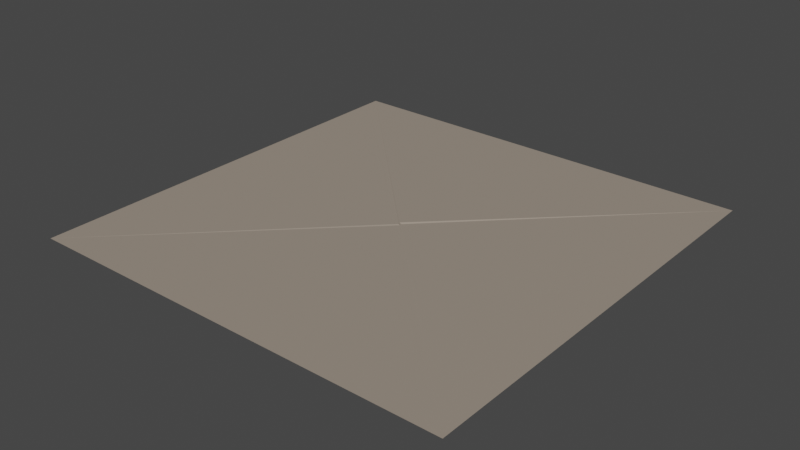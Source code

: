 # Source: pillar_foundation.blend  (saved by Blender 3.6.11; exported with 4.5.12 LTS)
import bpy
from mathutils import Matrix  # noqa: F401  (used for matrix-valued properties, if any)

bpy.ops.wm.read_factory_settings(use_empty=True)
scene = bpy.context.scene
scene.name = 'Scene'

# ---- collections
col_collection = bpy.data.collections.new('Collection'); scene.collection.children.link(col_collection)
col_booleans = bpy.data.collections.new('Booleans'); scene.collection.children.link(col_booleans)

# ---- images (referenced by path relative to the original .blend; pixels are not part of the script)
import os
ASSET_DIR = os.environ.get("B2B_ASSET_DIR", "")  # directory of the original .blend (textures are referenced by path, not embedded)
HERE = os.path.dirname(os.path.abspath(__file__))  # packed textures are extracted next to this script under _unpacked/

def load_image(name, relpath, width, height, colorspace="sRGB"):
    """Load a texture the original file referenced (path relative to the .blend, or extracted next to this script)."""
    p = next((c for c in (os.path.join(HERE, relpath), os.path.join(ASSET_DIR, relpath)) if relpath and os.path.exists(c)), "")
    if p:
        img = bpy.data.images.load(p, check_existing=True)
        img.name = name
    else:  # same state as the original file: an image datablock whose file is absent (Cycles renders it pink)
        img = bpy.data.images.new(name, width, height)
        img.source = "FILE"
        img.filepath = "//" + (relpath or name)
    img.colorspace_settings.name = colorspace
    return img
img_bricks_normal_png = load_image('bricks_normal.png', 'bricks_normal.png', 1024, 1024, 'Linear Rec.709')
img_bricks_roughness_png = load_image('bricks_roughness.png', 'bricks_roughness.png', 1024, 1024, 'Linear Rec.709')
img_bricks_diffuse_png = load_image('bricks_diffuse.png', 'bricks_diffuse.png', 1024, 1024, 'sRGB')

# ---- materials (node trees are filled in below, after node groups)
mat_material_001 = bpy.data.materials.new('Material.001')
mat_material_001.use_backface_culling = True
mat_material_001.use_transparent_shadow = False

# ---- material node trees
mat_material_001.use_nodes = True; mat_material_001.node_tree.nodes.clear()
_N = mat_material_001.node_tree.nodes; _L = mat_material_001.node_tree.links
n0 = _N.new('ShaderNodeOutputMaterial'); n0.name = 'Material Output'; n0.location = (300, 300)
n1 = _N.new('ShaderNodeNormalMap'); n1.name = 'Normal Map'; n1.location = (-180, -200)
n1.hide = True
n2 = _N.new('ShaderNodeTexImage'); n2.name = 'Image Texture.002'; n2.location = (-480, -200)
n2.hide = True
n2.image = img_bricks_normal_png
n3 = _N.new('ShaderNodeBsdfPrincipled'); n3.name = 'Principled BSDF'; n3.location = (10, 300)
n3.distribution = 'GGX'
n3.subsurface_method = 'RANDOM_WALK_SKIN'
n3.inputs[0].default_value = (0.3219, 0.2678, 0.2163, 1.0)
n3.inputs[2].default_value = 0.75
n3.inputs[3].default_value = 1.45
n3.inputs[27].default_value = (0.0, 0.0, 0.0, 1.0)
n3.inputs[28].default_value = 1.0
n4 = _N.new('ShaderNodeTexImage'); n4.name = 'Image Texture.001'; n4.location = (-400, 240)
n4.hide = True
n4.image = img_bricks_roughness_png
n5 = _N.new('ShaderNodeTexImage'); n5.name = 'Image Texture'; n5.location = (-400, 300)
n5.hide = True
n5.image = img_bricks_diffuse_png
_L.new(n3.outputs[0], n0.inputs[0])
_L.new(n2.outputs[0], n1.inputs[1])
n0.is_active_output = True

# ---- world
world_world = bpy.data.worlds.new('World'); scene.world = world_world
world_world.use_nodes = True; world_world.node_tree.nodes.clear()
_N = world_world.node_tree.nodes; _L = world_world.node_tree.links
n0 = _N.new('ShaderNodeOutputWorld'); n0.name = 'World Output'; n0.location = (300, 300)
n1 = _N.new('ShaderNodeBackground'); n1.name = 'Background'; n1.location = (10, 300)
n1.inputs[0].default_value = (0.05088, 0.05088, 0.05088, 1.0)
_L.new(n1.outputs[0], n0.inputs[0])
n0.is_active_output = True
world_world.color = (0.05088, 0.05088, 0.05088)
world_world.use_sun_shadow = False
world_world.sun_shadow_jitter_overblur = 0.0

# ---- meshes
me_cube = bpy.data.meshes.new('Cube')
me_cube.from_pydata([(0.0, -20.0, 0.0), (0.0, -20.0, 36.75), (0.0, 0.0, 0.0), (0.0, 0.0, 44.42), (20.0, -20.0, 0.0), (20.0, -20.0, 31.14), (20.0, 0.0, 0.0), (20.0, 0.0, 34.76), (20.0, -11.0, 0.01355), (0.0, -11.0, 0.01355), (20.0, -11.0, 3.0), (0.0, -11.0, 3.0), (20.0, -8.0, 3.0), (0.0, -8.0, 3.0), (20.0, -8.0, 0.01355), (0.0, -8.0, 0.01355), (20.0, -16.0, 19.0), (20.0, -16.0, 16.0), (20.0, -13.0, 16.0), (20.0, -13.0, 19.0), (0.0, -20.0, 9.0), (0.0, -20.0, 12.0), (3.0, -20.0, 12.0), (3.0, -20.0, 9.0)], [], [(13, 2, 3, 1, 0, 9, 11), (2, 6, 7, 3), (8, 14, 6, 4, 10), (4, 0, 20, 23), (20, 0, 1, 5, 4, 23, 22, 21), (2, 0, 4, 6), (19, 16, 5, 7, 6, 14, 12, 18), (17, 18, 12, 10, 4, 5, 16), (15, 9, 0, 2, 13)])
_uv = me_cube.uv_layers.new(name='UVMap')
_uv.uv.foreach_set('vector', [1.389, -0.9626, 3.389, -1.713, 3.389, 9.393, -1.611, 7.475, -1.611, -1.713, 0.6391, -1.709, 0.6391, -0.9626, -2.042, -1.713, 2.958, -1.713, 2.958, 6.978, -2.042, 9.393, 0.6391, -1.709, 1.389, -1.709, 3.389, -1.713, -1.611, -1.713, 0.6391, -0.9626, 2.958, -1.713, -2.042, -1.713, -2.04, 0.5382, -1.29, 0.5382, -2.04, 0.5382, -2.042, -1.713, -2.042, 7.475, 2.958, 6.072, 2.958, -1.713, -1.29, 0.5382, -1.29, 1.287, -2.04, 1.287, -2.042, 3.389, -2.042, -1.611, 2.958, -1.611, 2.958, 3.389, 0.1391, 3.037, -0.6109, 3.037, -1.611, 6.072, 3.389, 6.978, 3.389, -1.713, 1.389, -1.709, 1.389, -0.9626, 0.1391, 2.288, -0.6109, 2.288, 0.1391, 2.288, 1.389, -0.9626, 0.6391, -0.9626, -1.611, -1.713, -1.611, 6.072, -0.6109, 3.037, 1.389, -1.709, 0.6391, -1.709, -1.611, -1.713, 3.389, -1.713, 1.389, -0.9626])
me_cube.materials.append(mat_material_001)
me_cube.update()
me_cube_002 = bpy.data.meshes.new('Cube.002')
me_cube_002.from_pydata([(0.0, -20.0, 36.75), (0.0, 0.0, 44.42), (20.0, -20.0, 31.14), (20.0, 0.0, 34.76), (-2150.0, -2170.0, 36.73), (-2150.0, 2150.0, 52.07), (2170.0, -2170.0, 25.51), (2170.0, 2150.0, 32.75)], [], [(3, 2, 6, 7), (2, 0, 4, 6), (1, 3, 7, 5), (0, 1, 5, 4)])
_uv = me_cube_002.uv_layers.new(name='UVMap')
_uv.uv.foreach_set('vector', [0.625, 0.5, 0.625, 0.75, 0.625, 0.75, 0.625, 0.5, 0.625, 0.75, 0.625, 1.0, 0.625, 1.0, 0.625, 0.75, 0.625, 0.25, 0.625, 0.5, 0.625, 0.5, 0.625, 0.25, 0.625, 0.0, 0.625, 0.25, 0.625, 0.25, 0.625, 0.0])
me_cube_002.materials.append(mat_material_001)
me_cube_002.update()
me_cube_001 = bpy.data.meshes.new('Cube.001')
me_cube_001.from_pydata([(6.742, -6.5, 16.0), (6.742, -6.5, 19.0), (6.742, -3.5, 16.0), (6.742, -3.5, 19.0), (14.38, -6.5, 16.0), (14.38, -6.5, 19.0), (14.38, -3.5, 16.0), (14.38, -3.5, 19.0)], [], [(0, 1, 3, 2), (2, 3, 7, 6), (6, 7, 5, 4), (4, 5, 1, 0), (2, 6, 4, 0), (7, 3, 1, 5)])
_uv = me_cube_001.uv_layers.new(name='UVMap')
_uv.uv.foreach_set('vector', [0.375, 0.0, 0.625, 0.0, 0.625, 0.25, 0.375, 0.25, 0.375, 0.25, 0.625, 0.25, 0.625, 0.5, 0.375, 0.5, 0.375, 0.5, 0.625, 0.5, 0.625, 0.75, 0.375, 0.75, 0.375, 0.75, 0.625, 0.75, 0.625, 1.0, 0.375, 1.0, 0.125, 0.5, 0.375, 0.5, 0.375, 0.75, 0.125, 0.75, 0.625, 0.5, 0.875, 0.5, 0.875, 0.75, 0.625, 0.75])
me_cube_001.update()
me_plane_001 = bpy.data.meshes.new('Plane.001')
me_plane_001.from_pydata([(2.962, -6.499, 23.01), (1.735, -11.13, 23.01), (1.917, -7.265, 25.72), (1.046, -7.905, 26.11), (0.5111, -8.299, 25.93), (3.436, -9.871, 26.4), (0.4657, -12.06, 26.31), (2.653, -10.45, 26.61), (2.269, -10.73, 26.34), (1.579, -11.24, 26.49), (17.0, -3.0, 2.0), (20.0, -3.0, 2.0), (17.0, 0.0, 2.0), (20.0, 0.0, 2.0), (17.0, -6.0, 0.0), (20.0, -6.0, 0.0), (3.0, -3.0, 9.0), (3.0, 0.0, 9.0), (0.0, -3.0, 9.0), (0.0, 0.0, 9.0), (3.0, -17.0, 9.0), (0.0, -17.0, 9.0), (3.0, -20.0, 9.0), (0.0, -20.0, 9.0), (17.0, -17.0, 16.0), (17.0, -20.0, 16.0), (20.0, -17.0, 16.0), (20.0, -20.0, 16.0), (17.0, -3.0, 16.0), (20.0, -3.0, 16.0), (17.0, 0.0, 16.0), (20.0, 0.0, 16.0), (3.0, -17.0, 23.0), (0.0, -17.0, 23.0), (3.0, -20.0, 23.0), (0.0, -20.0, 23.0), (17.0, -17.0, 30.0), (17.0, -20.0, 30.0), (20.0, -17.0, 30.0), (20.0, -20.0, 30.0), (17.0, 0.0, 0.0), (17.0, -3.0, 0.0), (20.0, -3.0, 0.0), (20.0, 0.0, 0.0), (3.0, 0.0, 5.268), (3.0, -3.0, 5.268), (0.0, 0.0, 5.268), (0.0, -3.0, 5.268), (0.0, -17.0, 5.268), (3.0, -17.0, 5.268), (0.0, -20.0, 5.268), (3.0, -20.0, 5.268), (17.0, -20.0, 12.27), (17.0, -17.0, 12.27), (20.0, -20.0, 12.27), (20.0, -17.0, 12.27), (20.0, -3.0, 12.27), (17.0, -3.0, 12.27), (20.0, 0.0, 12.27), (17.0, 0.0, 12.27), (0.0, -17.0, 19.27), (3.0, -17.0, 19.27), (0.0, -20.0, 19.27), (3.0, -20.0, 19.27), (17.0, -20.0, 26.27), (17.0, -17.0, 26.27), (20.0, -20.0, 26.27), (20.0, -17.0, 26.27), (10.0, -3.0, 5.5), (10.0, 0.0, 5.5), (10.0, -3.0, 1.768), (10.0, 0.0, 1.768), (10.0, -3.0, 0.0), (10.0, 0.0, 0.0), (6.658, -20.0, 10.83), (6.522, -20.0, 7.029), (6.184, -20.0, 9.412), (6.208, -20.0, 8.681), (6.835, -20.0, 8.21), (7.103, -17.0, 11.05), (6.351, -19.2, 10.68), (6.752, -17.0, 7.144), (6.612, -17.0, 9.656), (6.778, -17.0, 9.226), (5.877, -17.0, 7.739), (6.774, -17.0, 7.595), (16.14, -17.0, 11.84), (14.98, -17.0, 14.99), (15.43, -17.0, 14.44), (15.8, -17.0, 13.24), (15.82, -17.0, 12.58), (15.4, -20.0, 15.2), (15.59, -20.0, 11.56), (15.71, -20.0, 14.42), (15.35, -20.0, 13.35), (15.42, -20.0, 12.44), (16.15, -18.63, 11.84), (8.683, 0.0, 20.16), (8.158, -3.0, 20.42), (8.29, 0.0, 16.62), (8.223, 0.0, 19.24), (8.846, 0.0, 18.25), (8.55, 0.0, 17.4), (8.822, -3.0, 16.36), (8.848, -3.0, 19.23), (9.103, -3.0, 18.31), (8.879, -3.0, 17.73), (0.0, -4.743, 23.0), (3.0, -3.53, 23.0), (0.0, -6.162, 19.27), (0.0, -4.375, 22.1), (0.0, -4.479, 21.42), (0.0, -5.365, 20.83), (0.0, -4.976, 20.2), (3.0, -4.131, 19.27), (3.0, -3.553, 22.16), (3.0, -3.438, 21.66), (3.0, -3.822, 21.21), (3.0, -3.834, 20.64), (4.222, -9.295, 24.36), (3.988, -7.892, 23.01), (3.873, -9.554, 23.01), (0.3234, -11.85, 26.29), (0.3496, -9.467, 26.59), (0.06008, -8.63, 26.42), (0.1114, -8.923, 23.01), (0.08329, -8.619, 23.01), (20.0, -11.99, 30.0), (17.0, -9.911, 26.27), (17.0, -12.26, 30.0), (20.0, -11.08, 26.27), (20.0, -3.0, 28.8), (17.01, -3.0, 29.01), (16.75, -3.0, 25.29), (20.0, -9.537e-07, 28.8), (17.01, -9.537e-07, 29.01), (19.74, 9.537e-07, 25.08), (16.75, 9.537e-07, 25.29), (19.74, -5.553, 25.08), (16.75, -5.945, 25.29), (20.0, -9.742, 28.85), (19.74, -10.35, 25.13), (17.01, -10.08, 29.17), (16.74, -9.374, 25.03), (10.92, -3.0, 28.72), (12.6, -3.0, 31.61), (10.11, 9.537e-07, 29.2), (11.79, -9.537e-07, 32.08), (10.92, -3.0, 28.72), (12.6, -3.0, 31.61), (10.11, 9.537e-07, 29.2), (11.79, -9.537e-07, 32.08), (3.246, -3.0, 36.35), (2.88, -3.0, 32.64), (2.88, 9.537e-07, 32.64), (-0.1052, -3.0, 32.93), (3.016, -5.892, 34.01), (3.294, -5.9, 36.84), (3.229, -6.073, 36.18), (3.151, -5.379, 35.38), (10.4, -3.0, 27.91), (12.16, -3.0, 30.74), (9.608, 9.537e-07, 28.4), (11.37, -9.537e-07, 31.24), (0.288, -5.723, 34.2), (1.182, -5.658, 35.03), (1.707, -5.45, 35.49), (2.028, -5.492, 35.79), (-0.02684, -4.674, 33.73), (3.246, -2.045, 36.35), (3.09, -3.0, 36.37), (-0.03947, 9.537e-07, 32.93), (-0.1052, -0.403, 32.93), (3.467, -9.537e-07, 36.21), (3.275, -3.615, 36.65), (3.319, -5.989, 37.09), (2.43, -5.966, 36.25), (2.546, -5.917, 36.35), (3.083, -5.865, 36.85), (3.135, -5.884, 36.9), (10.4, -3.0, 27.91), (12.16, -3.0, 30.74), (9.608, 9.537e-07, 28.4), (11.37, -9.537e-07, 31.24), (0.288, -5.723, 34.2), (1.182, -5.658, 35.03), (1.707, -5.45, 35.49), (2.028, -5.492, 35.79), (-0.02684, -4.674, 33.73), (3.246, -2.045, 36.35), (3.09, -3.0, 36.37), (3.467, -9.537e-07, 36.21), (3.275, -3.615, 36.65), (3.319, -5.989, 37.09), (2.43, -5.966, 36.25), (2.546, -5.917, 36.35), (3.083, -5.865, 36.85), (3.135, -5.884, 36.9), (-0.1052, -0.403, 32.93), (-0.03947, 9.537e-07, 32.93), (3.101, -3.662, 38.39), (0.1018, -6.205, 36.8), (0.1018, -3.698, 38.44), (0.02049, -1.649, 35.32), (3.135, -9.778, 36.25), (0.129, -9.075, 36.4), (0.04866, -7.128, 33.27), (0.1079, -8.363, 35.71), (0.09746, -8.329, 35.16), (0.07879, -7.736, 34.53), (3.117, -9.075, 35.72), (2.293, -8.557, 34.98), (2.402, -8.577, 35.1), (2.947, -8.873, 35.61), (3.108, -6.855, 36.65), (1.928, -7.895, 34.83), (2.899, -8.826, 35.57), (2.942, -6.171, 36.74), (3.101, -5.358, 37.27), (0.08407, -1.648, 35.32), (3.33, -3.595, 38.29), (0.03801, -6.005, 33.43), (1.63, -7.677, 34.58), (1.142, -7.579, 34.05), (0.3132, -7.143, 33.26), (0.02049, -1.973, 35.11), (2.293, -8.557, 34.98), (2.402, -8.577, 35.1), (3.117, -9.075, 35.72), (2.947, -8.873, 35.61), (3.108, -6.855, 36.65), (2.899, -8.826, 35.57), (2.942, -6.171, 36.74), (3.101, -5.358, 37.27), (3.33, -3.595, 38.29), (1.928, -7.895, 34.83), (1.63, -7.677, 34.58), (1.142, -7.579, 34.05), (0.3132, -7.143, 33.26), (0.08407, -1.648, 35.32), (0.02049, -1.973, 35.11), (0.03801, -6.005, 33.43), (5.677, -3.932, 21.12), (4.789, -5.926, 22.77), (3.0, -4.263, 21.08), (2.42, -4.789, 21.07), (2.426, -5.168, 21.08), (2.268, -4.343, 22.73), (1.538, -6.328, 22.72), (1.866, -4.834, 22.72), (2.001, -5.126, 22.72), (1.684, -5.565, 22.72), (4.283, -4.094, 22.76), (5.639, -3.93, 22.08), (5.373, -4.506, 22.77), (1.559, -6.327, 22.58), (1.651, -5.52, 21.53), (1.875, -5.403, 21.07), (4.85, -5.928, 21.26), (4.891, -5.844, 21.11)], [], [(123, 124, 126, 125, 122), (2, 5, 119, 120, 0), (5, 7, 8, 9, 6, 1, 121, 119), (6, 122, 125, 1), (10, 11, 13, 12), (11, 10, 14, 15), (68, 69, 17, 16), (16, 17, 19, 18), (16, 18, 21, 20), (20, 21, 23, 22), (20, 22, 74, 80, 79), (24, 25, 27, 26), (24, 26, 29, 28), (28, 29, 31, 30), (28, 30, 97, 98), (32, 33, 35, 34), (32, 34, 37, 36), (36, 37, 39, 38), (41, 40, 43, 42), (42, 15, 14, 41), (70, 45, 44, 71), (45, 47, 46, 44), (45, 49, 48, 47), (49, 51, 50, 48), (49, 81, 75, 51), (53, 55, 54, 52), (53, 57, 56, 55), (57, 59, 58, 56), (57, 103, 99, 59), (61, 63, 62, 60), (61, 65, 64, 63), (65, 67, 66, 64), (38, 67, 130, 127), (110, 107, 108, 115), (22, 51, 75, 78, 77, 76, 74), (37, 64, 66, 39), (68, 70, 41, 10), (27, 54, 55, 26), (69, 71, 44, 17), (115, 116, 111, 110), (19, 46, 47, 18), (25, 52, 54, 27), (32, 61, 114, 118, 117, 116, 115, 108), (17, 44, 46, 19), (116, 117, 112, 111), (28, 57, 53, 24), (35, 62, 63, 34), (26, 55, 56, 29), (20, 49, 45, 16), (31, 58, 59, 30), (18, 47, 48, 21), (33, 60, 62, 35), (11, 42, 43, 13), (23, 50, 51, 22), (13, 43, 40, 12), (29, 56, 58, 31), (21, 48, 50, 23), (36, 65, 61, 32), (73, 71, 40), (34, 63, 64, 37), (15, 42, 11), (39, 66, 67, 38), (10, 41, 14), (30, 59, 99, 102, 101, 100, 97), (24, 53, 86, 90, 89, 88, 87), (12, 40, 71, 69), (16, 45, 70, 68), (41, 72, 73, 40), (10, 12, 69, 68), (70, 71, 73, 72), (70, 72, 41), (65, 36, 129, 128), (67, 65, 128, 130), (36, 38, 127, 129), (75, 81, 85, 78), (76, 82, 80, 74), (78, 85, 84, 77), (77, 84, 83, 76), (79, 82, 83, 84, 85, 81, 49, 20), (82, 76, 83), (79, 80, 82), (87, 91, 25, 24), (91, 93, 94, 95, 92, 52, 25), (92, 96, 86, 53, 52), (88, 93, 91, 87), (89, 94, 93, 88), (90, 95, 94, 89), (90, 86, 96, 95), (95, 96, 92), (117, 118, 113, 112), (98, 104, 105, 106, 103, 57, 28), (113, 118, 114, 109), (107, 110, 111, 112, 113, 109, 60, 33), (108, 107, 33, 32), (109, 114, 61, 60), (99, 103, 106, 102), (102, 106, 105, 101), (101, 105, 104, 100), (100, 104, 98, 97), (9, 8, 4, 124, 123), (8, 7, 3, 4), (3, 7, 5, 2), (120, 119, 121), (9, 123, 122, 6), (125, 126, 0, 120, 121, 1), (126, 124, 4, 3, 2, 0), (128, 129, 127, 130), (151, 135, 134, 136, 137, 146), (138, 139, 133, 137, 136), (149, 147, 150, 148), (146, 137, 133, 144), (132, 131, 134, 135), (145, 132, 135, 151), (133, 132, 145, 144), (141, 140, 142, 143), (142, 140, 131, 132), (141, 143, 139, 138), (132, 133, 139, 143, 142), (141, 138, 136, 134, 131, 140), (154, 199, 191, 183, 182), (162, 163, 181, 180), (182, 160, 153, 154), (154, 153, 155, 198, 199), (189, 152, 161, 183, 191), (152, 153, 160, 161), (197, 193, 192, 190, 169, 173, 171, 172, 188, 184, 185, 186, 187, 194, 195, 196), (175, 157, 158, 159, 156, 153, 152, 174), (170, 152, 189), (174, 152, 170), (155, 153, 156, 164, 168), (179, 178, 157, 175), (177, 176, 158, 157, 178), (167, 166, 159, 158, 176), (165, 164, 156, 159, 166), (155, 168, 198), (203, 239, 240), (208, 207, 205, 201, 202, 203, 240, 241, 206, 209), (200, 218, 234), (221, 225, 219, 220, 233, 232, 230, 210, 229, 231, 227, 211, 235, 236, 237, 238), (204, 228, 214), (218, 200, 202, 201, 217), (217, 201, 205, 204, 214), (206, 241, 224), (228, 204, 205, 207, 216, 213), (207, 208, 226, 212, 216), (208, 209, 222, 215, 226), (209, 206, 224, 223, 222), (203, 202, 200, 234, 239), (256, 257, 259, 258, 255), (244, 247, 252, 253, 242), (247, 249, 250, 251, 248, 243, 254, 252), (248, 255, 258, 243), (251, 250, 246, 257, 256), (250, 249, 245, 246), (245, 249, 247, 244), (253, 252, 254), (251, 256, 255, 248), (258, 259, 242, 253, 254, 243), (259, 257, 246, 245, 244, 242)])
_k = set([(144, 145), (144, 146), (145, 151), (146, 151), (147, 149), (147, 150), (148, 149), (148, 150), (160, 161), (160, 182), (161, 183), (162, 163), (162, 180), (163, 181), (164, 165), (164, 168), (165, 166), (166, 167), (167, 176), (168, 198), (169, 173), (169, 190), (170, 174), (170, 189), (171, 172), (171, 173), (172, 188), (174, 175), (175, 179), (176, 177), (177, 178), (178, 179), (180, 181), (182, 183), (184, 185), (184, 188), (185, 186), (186, 187), (187, 194), (189, 191), (190, 192), (191, 199), (192, 193), (193, 197), (194, 195), (195, 196), (196, 197), (198, 199), (210, 229), (210, 230), (211, 227), (211, 235), (212, 216), (212, 226), (213, 216), (213, 228), (214, 217), (214, 228), (215, 222), (215, 226), (217, 218), (218, 234), (219, 220), (219, 225), (220, 233), (221, 225), (221, 238), (222, 223), (223, 224), (224, 241), (227, 231), (229, 231), (230, 232), (232, 233), (234, 239), (235, 236), (236, 237), (237, 238), (239, 240), (240, 241)])
me_plane_001.attributes.new('sharp_edge', 'BOOLEAN', 'EDGE').data.foreach_set('value', [ (min(e.vertices), max(e.vertices)) in _k for e in me_plane_001.edges])
_uv = me_plane_001.uv_layers.new(name='UVMap')
_uv.uv.foreach_set('vector', [0.3063, 2.266, 0.5156, 2.224, 0.5185, 1.371, 0.4425, 1.371, -0.2897, 2.191, 0.857, 2.049, 0.2055, 2.219, 0.3495, 1.708, 0.7001, 1.371, 1.048, 1.371, -0.8589, 2.219, -1.054, 2.272, -1.151, 2.204, -1.323, 2.24, -1.601, 2.195, -1.284, 1.372, -0.7496, 1.372, -0.6622, 1.708, -0.3411, 2.195, -0.2897, 2.191, 0.4425, 1.371, -0.1089, 1.372, 2.532, 1.923, 3.282, 1.923, 3.282, 2.673, 2.532, 2.673, 3.282, 1.923, 2.532, 1.923, 2.532, 1.173, 3.282, 1.173, 0.7822, 1.923, 0.7822, 2.673, -0.9678, 2.673, -0.9678, 1.923, -0.9678, 1.923, -0.9678, 2.673, -1.718, 2.673, -1.718, 1.923, -0.9678, 1.923, -1.718, 1.923, -1.718, -1.577, -0.9678, -1.577, -0.9678, -1.577, -1.718, -1.577, -1.718, -2.327, -0.9678, -2.327, -0.9678, -1.577, -0.9678, -2.327, -0.05319, -2.327, -0.13, -2.128, 0.05784, -1.577, 2.532, -1.577, 2.532, -2.327, 3.282, -2.327, 3.282, -1.577, 2.532, -1.577, 3.282, -1.577, 3.282, 1.923, 2.532, 1.923, 2.532, 1.923, 3.282, 1.923, 3.282, 2.673, 2.532, 2.673, 2.532, 1.923, 2.532, 2.673, 0.453, 2.673, 0.3217, 1.923, -0.9231, -0.3732, -1.673, -0.3732, -1.673, -1.123, -0.9231, -1.123, -0.9231, -0.3732, -0.9231, -1.123, 2.577, -1.123, 2.577, -0.3732, 2.577, -0.3732, 2.577, -1.123, 3.327, -1.123, 3.327, -0.3732, 2.532, 1.923, 2.532, 2.673, 3.282, 2.673, 3.282, 1.923, 3.282, 1.923, 3.282, 1.173, 2.532, 1.173, 2.532, 1.923, 0.7822, 1.923, -0.9678, 1.923, -0.9678, 2.673, 0.7822, 2.673, -0.9678, 1.923, -1.718, 1.923, -1.718, 2.673, -0.9678, 2.673, -0.9678, 1.923, -0.9678, -1.577, -1.718, -1.577, -1.718, 1.923, -0.9678, -1.577, -0.9678, -2.327, -1.718, -2.327, -1.718, -1.577, -0.9678, -1.577, -0.02972, -1.577, -0.08727, -2.327, -0.9678, -2.327, 2.532, -1.577, 3.282, -1.577, 3.282, -2.327, 2.532, -2.327, 2.532, -1.577, 2.532, 1.923, 3.282, 1.923, 3.282, -1.577, 2.532, 1.923, 2.532, 2.673, 3.282, 2.673, 3.282, 1.923, 2.532, 1.923, 0.4876, 1.923, 0.3547, 2.673, 2.532, 2.673, -0.9231, -0.3732, -0.9231, -1.123, -1.673, -1.123, -1.673, -0.3732, -0.9231, -0.3732, 2.577, -0.3732, 2.577, -1.123, -0.9231, -1.123, 2.577, -0.3732, 3.327, -0.3732, 3.327, -1.123, 2.577, -1.123, -0.3732, 1.969, -0.3732, 1.036, 1.108, 1.036, 0.8783, 1.969, -1.673, -0.004519, -1.673, 0.2192, -0.9231, 0.2192, -0.9231, 0.008157, -0.9678, -2.131, -0.9678, -3.064, -0.08727, -2.624, -0.00897, -2.329, -0.1659, -2.211, -0.1718, -2.028, -0.05319, -1.674, 2.577, 1.969, 2.577, 1.036, 3.327, 1.036, 3.327, 1.969, 0.7822, -3.006, 0.7822, -3.939, 2.532, -4.381, 2.532, -3.881, -2.327, -0.3809, -2.327, -1.314, -1.577, -1.314, -1.577, -0.3809, 0.7822, -3.006, 0.7822, -3.939, -0.9678, -3.064, -0.9678, -2.131, -0.9231, 0.008157, -0.9231, -0.1154, -1.673, -0.1746, -1.673, -0.004519, 2.673, -2.131, 2.673, -3.064, 1.923, -3.064, 1.923, -2.131, 2.532, -0.3809, 2.532, -1.314, 3.282, -1.314, 3.282, -0.3809, -0.3732, 0.2192, -0.3732, -0.7139, 2.844, -0.7139, 2.918, -0.3697, 2.921, -0.2287, 3.017, -0.1154, 2.989, 0.008157, 2.994, 0.2192, -0.9678, -2.131, -0.9678, -3.064, -1.718, -3.064, -1.718, -2.131, -0.9231, 3.017, -0.9231, 2.921, -1.673, 2.536, -1.673, 2.757, 1.923, -0.3809, 1.923, -1.314, -1.577, -1.314, -1.577, -0.3809, -1.673, 0.2192, -1.673, -0.7139, -0.9231, -0.7139, -0.9231, 0.2192, -1.577, -0.3809, -1.577, -1.314, 1.923, -1.314, 1.923, -0.3809, -1.577, -2.131, -1.577, -3.064, 1.923, -3.064, 1.923, -2.131, 3.282, -0.3809, 3.282, -1.314, 2.532, -1.314, 2.532, -0.3809, 1.923, -2.131, 1.923, -3.064, -1.577, -3.064, -1.577, -2.131, -0.3732, 0.2192, -0.3732, -0.7139, -1.123, -0.7139, -1.123, 0.2192, 1.923, -3.881, 1.923, -4.381, 2.673, -4.381, 2.673, -3.881, -1.718, -2.131, -1.718, -3.064, -0.9678, -3.064, -0.9678, -2.131, 3.282, -3.881, 3.282, -4.381, 2.532, -4.381, 2.532, -3.881, 1.923, -0.3809, 1.923, -1.314, 2.673, -1.314, 2.673, -0.3809, -1.577, -2.131, -1.577, -3.064, -2.327, -3.064, -2.327, -2.131, 2.577, 1.969, 2.577, 1.036, -0.9231, -0.7139, -0.9231, 0.2192, 0.7822, -4.381, 0.7822, -3.939, 2.532, -4.381, -0.9231, 0.2192, -0.9231, -0.7139, 2.577, 1.036, 2.577, 1.969, 1.173, -4.381, 1.923, -4.381, 1.923, -3.881, -1.123, 1.969, -1.123, 1.036, -0.3732, 1.036, -0.3732, 1.969, 1.923, -3.881, 1.923, -4.381, 1.173, -4.381, 2.532, -0.3809, 2.532, -1.314, 0.3547, -0.2253, 0.4197, -0.03118, 0.4938, 0.1816, 0.3379, 0.4302, 0.453, 0.6587, 2.532, -0.3809, 2.532, -1.314, 2.318, -1.421, 2.238, -1.236, 2.232, -1.071, 2.141, -0.7702, 2.028, -0.6333, 2.532, -3.881, 2.532, -4.381, 0.7822, -3.939, 0.7822, -3.006, -0.9678, -2.131, -0.9678, -3.064, 0.7822, -3.939, 0.7822, -3.006, 2.532, 1.923, 0.7822, 1.923, 0.7822, 2.673, 2.532, 2.673, 2.532, 1.923, 2.532, 2.673, 0.7822, 2.673, 0.7822, 1.923, 1.923, -3.939, 2.673, -3.939, 2.673, -4.381, 1.923, -4.381, 0.7822, -3.939, 0.7822, -4.381, 2.532, -4.381, -0.3732, 1.036, -0.3732, 1.969, 0.8106, 1.969, 1.399, 1.036, 3.327, -0.3732, 2.577, -0.3732, 2.577, 1.399, 3.327, 1.108, 2.577, -0.3732, 3.327, -0.3732, 3.327, 0.8783, 2.577, 0.8106, -2.327, -2.624, -1.577, -2.595, -1.577, -2.482, -2.327, -2.329, -2.327, -2.028, -1.577, -1.967, -2.128, -1.712, -2.327, -1.674, -0.00897, -2.327, -0.02427, -1.577, -0.2486, -1.577, -0.1659, -2.327, -2.327, -2.211, -1.577, -2.446, -1.577, -2.074, -2.327, -2.028, 0.05784, -1.618, -0.06486, -1.967, -0.02341, -2.074, -0.2486, -2.446, -0.02427, -2.482, -0.02972, -2.595, -0.9678, -3.064, -0.9678, -2.131, -1.577, -1.967, -2.327, -2.028, -1.577, -2.074, -1.577, -1.618, -2.128, -1.712, -1.577, -1.967, 2.028, -1.577, 2.133, -2.327, 2.532, -2.327, 2.532, -1.577, 2.133, -0.5805, 2.209, -0.7767, 2.12, -1.045, 2.137, -1.271, 2.181, -1.49, 2.532, -1.314, 2.532, -0.3809, 2.181, -2.327, 2.32, -1.985, 2.318, -1.577, 2.532, -1.577, 2.532, -2.327, -1.577, -0.7702, -2.327, -0.7767, -2.327, -0.5805, -1.577, -0.6333, -1.577, -1.071, -2.327, -1.045, -2.327, -0.7767, -1.577, -0.7702, -1.577, -1.236, -2.327, -1.271, -2.327, -1.045, -1.577, -1.071, -1.577, -1.236, -1.577, -1.421, -1.985, -1.42, -2.327, -1.271, -2.327, -1.271, -1.985, -1.42, -2.327, -1.49, -0.9231, -0.2287, -0.9231, -0.3697, -1.673, -0.4819, -1.673, -0.3232, 0.3217, 0.7243, 0.4942, 0.4267, 0.5581, 0.197, 0.502, 0.05259, 0.4876, -0.2918, 2.532, -1.314, 2.532, -0.3809, -1.673, -0.4819, -0.9231, -0.3697, -0.9231, -0.7139, -1.673, -0.7139, 2.691, 0.2192, 2.783, -0.004519, 2.757, -0.1746, 2.536, -0.3232, 2.633, -0.4819, 2.336, -0.7139, -0.3732, -0.7139, -0.3732, 0.2192, -0.9231, 2.994, -1.673, 2.691, -1.673, -0.3732, -0.9231, -0.3732, -1.673, 2.336, -0.9231, 2.844, -0.9231, -0.3732, -1.673, -0.3732, 2.673, -0.2253, 1.923, -0.2918, 1.923, 0.05259, 2.673, -0.03118, 2.673, -0.03118, 1.923, 0.05259, 1.923, 0.197, 2.673, 0.1816, 2.673, 0.1816, 1.923, 0.197, 1.923, 0.4267, 2.673, 0.4302, 2.673, 0.4302, 1.923, 0.4267, 1.923, 0.7243, 2.673, 0.6587, -1.323, -0.1362, -1.151, -0.009201, -1.59, 0.5984, -1.703, 0.5156, -1.63, 0.3063, -1.151, -0.009201, -1.054, 0.06163, -1.456, 0.6969, -1.59, 0.5984, -1.456, 0.6969, -1.054, 0.06163, -0.8589, 0.2055, -1.239, 0.857, 0.7001, 1.371, 0.3495, 1.708, 0.2845, 1.372, -1.323, -0.1362, -1.63, 0.3063, -1.637, -0.2897, -1.601, -0.3411, -1.69, 0.4425, -1.697, 0.5185, -0.9772, 1.048, -0.7209, 0.7001, -0.7496, 0.2845, -1.284, -0.1089, -1.697, 1.371, -1.703, 2.224, -1.59, 2.103, -1.456, 2.146, -1.239, 2.049, -0.9772, 1.371, 2.577, 1.036, 2.577, 1.969, 3.327, 1.969, 3.327, 1.036, 1.231, 3.64, 2.534, 2.871, 3.282, 2.819, 3.218, 1.889, 2.469, 1.94, 0.8109, 2.918, 3.218, 1.285, 2.469, 1.187, 2.469, 1.923, 2.469, 2.673, 3.218, 2.673, 1.923, 3.521, 2.673, 3.64, 2.673, 2.918, 1.923, 2.8, 0.8109, 2.673, 2.469, 2.673, 2.469, 1.923, 1.012, 1.923, 2.534, 1.923, 3.282, 1.923, 3.282, 2.673, 2.534, 2.673, 1.432, 1.923, 2.534, 1.923, 2.534, 2.673, 1.231, 2.673, 2.469, 1.94, 2.534, 2.871, 1.432, 3.521, 1.012, 2.8, 3.218, 1.901, 3.283, 2.831, 2.536, 2.911, 2.466, 1.876, 2.536, 0.1524, 3.283, 0.2376, 3.282, 1.923, 2.534, 1.923, 3.218, 0.08679, 2.466, 0.3297, 2.469, 1.187, 3.218, 1.285, 1.923, 2.871, 1.923, 1.94, 1.187, 1.94, 0.3297, 1.876, 0.1524, 2.911, 0.08679, 1.901, 1.285, 1.889, 2.673, 1.889, 2.673, 2.819, 1.923, 2.819, 0.2376, 2.831, -0.9977, 3.779, -1.728, 3.851, -0.8511, 4.673, 1.125, 3.429, 0.6841, 2.72, 2.673, 2.72, 2.673, 3.429, 1.923, 3.305, 1.923, 2.596, 0.6841, 2.673, 0.8814, 1.923, -0.9977, 1.923, -0.9977, 2.673, -0.9977, 2.673, -0.9977, 1.923, -1.744, 1.923, -1.744, 2.572, -1.728, 2.673, -0.9062, 2.162, -0.9062, 1.923, 1.322, 1.923, 1.125, 2.673, -0.8511, 2.673, -0.9062, 4.707, -0.9977, 3.779, 0.8814, 2.596, 1.322, 3.305, -0.9341, 1.202, -0.8881, 1.176, -0.899, 1.769, -0.9452, 1.923, -0.9062, 2.162, -0.8511, 2.673, -1.728, 2.673, -1.744, 2.572, -1.725, 1.505, -1.646, 1.242, -1.422, 1.259, -1.291, 1.311, -1.211, 1.3, -1.11, 1.182, -1.081, 1.194, -0.947, 1.207, 1.176, 4.891, 1.198, 4.829, 1.155, 4.664, 1.329, 4.465, 1.2, 4.122, 1.923, 3.779, 1.923, 4.707, 1.769, 4.78, -0.9452, 1.923, -0.9062, 1.923, -0.9062, 2.162, -0.899, 1.769, -0.9062, 1.923, -0.9452, 1.923, -1.744, 1.923, -0.9977, 1.923, -0.9638, 1.2, -1.646, 1.242, -1.725, 1.505, -0.9341, 4.843, -0.947, 4.831, -0.8942, 4.829, -0.8881, 4.891, -1.081, 4.707, -1.11, 4.682, -0.9105, 4.664, -0.8942, 4.829, -0.947, 4.831, -1.211, 4.568, -1.291, 4.49, -0.9301, 4.465, -0.9105, 4.664, -1.11, 4.682, -1.422, 4.376, -1.646, 4.169, -0.9638, 4.122, -0.9301, 4.465, -1.291, 4.49, 1.923, 3.852, 1.505, 4.051, 2.572, 3.852, -1.713, 2.261, -1.697, 2.261, -1.713, 2.18, 0.591, 4.41, 0.5823, 4.547, 0.4045, 4.72, 1.122, 4.818, 1.749, 5.23, 2.261, 4.45, 2.18, 4.397, 1.172, 3.975, 0.8912, 3.937, 0.739, 4.251, -0.9425, 1.758, -0.9425, 1.334, -0.8853, 1.774, 1.172, 3.975, 2.18, 4.397, 2.261, 4.45, 1.774, 5.191, 1.334, 4.938, 1.13, 4.805, 0.9595, 4.781, 0.4044, 4.549, 0.4548, 4.52, 0.4666, 4.511, 0.529, 4.393, 0.5338, 4.363, 0.6994, 4.327, 0.7538, 4.263, 0.7784, 4.131, 0.8875, 3.935, 0.2285, 4.681, 0.4044, 4.549, 0.9595, 4.781, -0.9425, 1.334, -0.9425, 1.758, -1.692, 1.749, -1.692, 1.122, -0.9822, 1.13, -0.9822, 1.13, -1.692, 1.122, -1.686, 0.4045, -0.934, 0.2285, -0.9409, 0.9595, -1.706, 0.8912, -1.708, 1.172, -1.639, 0.8875, -0.9385, 0.4044, -0.934, 0.2285, -1.686, 0.4045, -1.691, 0.5823, -0.9931, 0.4666, -0.9811, 0.4548, -1.691, 4.547, -1.693, 4.41, -1.144, 4.363, -1.117, 4.393, -0.9931, 4.511, -1.693, 0.591, -1.698, 0.739, -1.31, 0.7538, -1.236, 0.6994, -1.144, 0.5338, -1.698, 4.251, -1.706, 3.937, -1.639, 3.935, -1.432, 4.131, -1.31, 4.263, -1.713, 4.45, -1.692, 5.23, -0.9425, 5.216, -0.8853, 5.191, -1.697, 4.45, 0.3063, 2.266, 0.5156, 2.224, 0.5185, 1.371, 0.4425, 1.371, -0.2897, 2.191, 0.857, 2.049, 0.2055, 2.219, 0.3495, 1.708, 0.7001, 1.371, 1.048, 1.371, -0.8589, 2.219, -1.054, 2.272, -1.151, 2.204, -1.323, 2.24, -1.601, 2.195, -1.284, 1.372, -0.7496, 1.372, -0.6622, 1.708, -0.3411, 2.195, -0.2897, 2.191, 0.4425, 1.371, -0.1089, 1.372, -1.323, -0.1362, -1.151, -0.009201, -1.59, 0.5984, -1.703, 0.5156, -1.63, 0.3063, -1.151, -0.009201, -1.054, 0.06163, -1.456, 0.6969, -1.59, 0.5984, -1.456, 0.6969, -1.054, 0.06163, -0.8589, 0.2055, -1.239, 0.857, 0.7001, 1.371, 0.3495, 1.708, 0.2845, 1.372, -1.323, -0.1362, -1.63, 0.3063, -1.637, -0.2897, -1.601, -0.3411, -1.69, 0.4425, -1.697, 0.5185, -0.9772, 1.048, -0.7209, 0.7001, -0.7496, 0.2845, -1.284, -0.1089, -1.697, 1.371, -1.703, 2.224, -1.59, 2.103, -1.456, 2.146, -1.239, 2.049, -0.9772, 1.371])
me_plane_001.materials.append(mat_material_001)
me_plane_001.update()

# ---- objects
ob_room = bpy.data.objects.new('Room', me_cube)
ob_shadowoccluder = bpy.data.objects.new('ShadowOccluder', me_cube_002)
ob_entranceboolean = bpy.data.objects.new('EntranceBoolean', me_cube_001)
ob_stairs = bpy.data.objects.new('Stairs', me_plane_001)

# ---- transforms, parenting, visibility, modifiers, constraints
ob_room.location = (0.0, 0.0, 0.0)
ob_shadowoccluder.location = (0.0, 0.0, 0.0)
ob_entranceboolean.location = (-3.495, 1.0, -7.0)
ob_entranceboolean.rotation_euler = (0.0, -0.0, -1.571)
ob_stairs.location = (0.0, 0.0, 0.0)

# ---- collection membership
col_collection.objects.link(ob_room)
col_collection.objects.link(ob_shadowoccluder)
col_booleans.objects.link(ob_entranceboolean)
col_booleans.objects.link(ob_stairs)

# ---- scene / render settings (as saved in the file)
scene.frame_start = 1; scene.frame_end = 250; scene.frame_set(0)
scene.render.engine = 'BLENDER_EEVEE_NEXT'
scene.cycles.sampling_pattern = 'TABULATED_SOBOL'
scene.view_settings.view_transform = 'Filmic'
bpy.context.view_layer.update()

# ---- added for rendering (the .blend has no active camera and no usable light): camera, sun
cam_auto = bpy.data.cameras.new('AutoCamera')
cam_auto.lens = 50.0
cam_auto.sensor_width = 36.0
cam_auto.clip_end = 99219.7
ob_auto_camera = bpy.data.objects.new('AutoCamera', cam_auto)
scene.collection.objects.link(ob_auto_camera)
ob_auto_camera.location = (5663.57, -6794.28, 4548.89)
ob_auto_camera.rotation_euler = (1.09748, -7.21219e-08, 0.694738)
scene.camera = ob_auto_camera
light_auto_sun = bpy.data.lights.new('AutoSun', 'SUN')
light_auto_sun.energy = 3.0
light_auto_sun.angle = 0.0523599
ob_auto_sun = bpy.data.objects.new('AutoSun', light_auto_sun)
scene.collection.objects.link(ob_auto_sun)
ob_auto_sun.rotation_euler = (0.872665, 0.174533, 0.523599)
bpy.context.view_layer.update()
